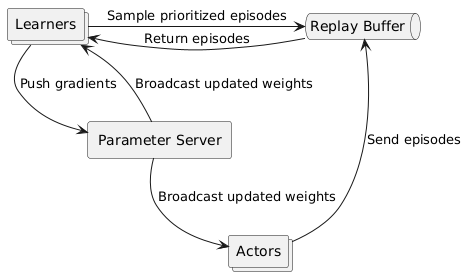

The diagram above was rendered by PlantUML. Its source (embedded in the PNG):
@startuml
collections "Learners"         as L
queue  "Replay Buffer"      as RB
rectangle "Parameter Server"   as PS
collections "Actors"           as A

L  -right->  RB : Sample prioritized episodes
RB -left->  L  : Return episodes

L  -down->  PS : Push gradients
PS -up->  L  : Broadcast updated weights

PS -->  A  : Broadcast updated weights
A  -up->  RB : Send episodes
@enduml